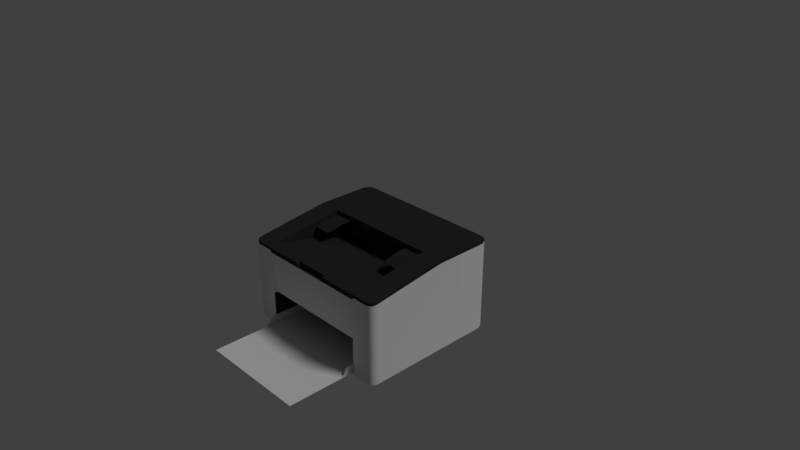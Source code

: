 # Source: ImprimanteLobby.blend  (saved by Blender 2.79.0; exported with 4.5.12 LTS)
import bpy
from mathutils import Matrix  # noqa: F401  (used for matrix-valued properties, if any)

bpy.ops.wm.read_factory_settings(use_empty=True)
scene = bpy.context.scene
scene.name = 'Scene'

# ---- collections
col_collection_1 = bpy.data.collections.new('Collection 1'); scene.collection.children.link(col_collection_1)

# ---- materials (node trees are filled in below, after node groups)
mat_white = bpy.data.materials.new('white')
mat_white.alpha_threshold = 0.0
mat_white.use_transparent_shadow = False
mat_white.roughness = 0.5
mat_black = bpy.data.materials.new('black')
mat_black.alpha_threshold = 0.0
mat_black.use_transparent_shadow = False
mat_black.diffuse_color = (0.02666, 0.02666, 0.02666, 1.0)
mat_black.roughness = 0.5

# ---- material node trees

# ---- world
world_world = bpy.data.worlds.new('World'); scene.world = world_world
world_world.color = (0.05088, 0.05088, 0.05088)
world_world.use_sun_shadow = False
world_world.sun_shadow_jitter_overblur = 0.0
world_world.cycles.sampling_method = 'MANUAL'

# ---- cameras
cam_camera = bpy.data.cameras.new('Camera')
cam_camera.clip_end = 100.0
cam_camera.lens = 35.0
cam_camera.sensor_width = 32.0
cam_camera.sensor_height = 18.0
cam_camera.ortho_scale = 7.314
cam_camera.dof.focus_distance = 0.0
cam_camera.dof.aperture_fstop = 128.0

# ---- lights
light_lamp = bpy.data.lights.new('Lamp', 'SUN')
light_lamp.transmission_factor = 0.0
light_lamp.cutoff_distance = 30.0
light_lamp.angle = 0.1993
light_lamp.energy = 1.0
light_lamp.shadow_buffer_clip_start = 1.001
light_lamp.shadow_soft_size = 0.1
light_lamp.shadow_cascade_max_distance = 1000.0

# ---- meshes
me_cube_001 = bpy.data.meshes.new('Cube.001')
me_cube_001.from_pydata([(-0.2275, -0.9212, 0.06805), (0.2275, -0.9212, 0.06805), (1.124, 0.1581, 0.2912), (0.8153, 0.1581, 0.2912), (0.8153, 1.0, 0.2912), (0.7833, -0.9626, -0.9679), (0.7833, -0.9626, 0.09967), (1.124, -0.8479, 0.148), (1.124, -0.8479, -1.0), (0.8153, -0.8479, 0.148), (0.8153, 0.1581, -0.07643), (0.7833, -0.9626, -0.5294), (1.124, -0.8479, -0.5227), (-1.124, 0.1581, 0.2912), (0.0, -0.9626, -0.9679), (-0.8153, 0.1581, 0.2912), (-0.8153, 1.0, 0.2912), (-0.7833, -0.9626, -0.9679), (-0.7833, -0.9626, 0.09967), (-1.124, -0.8479, 0.148), (-1.124, -0.8479, -1.0), (-0.8153, -0.8479, 0.148), (-0.8153, 0.1581, -0.07643), (-0.7833, -0.9626, -0.5294), (-1.124, -0.8479, -0.5227), (0.8153, -0.9626, 0.1317), (0.0, -0.9626, -1.0), (0.8153, -0.9626, -1.0), (0.8153, -0.9626, -0.5294), (-0.8153, -0.9626, 0.1317), (-0.8153, -0.9626, -1.0), (-0.8153, -0.9626, -0.5294), (0.7833, 0.09015, -0.9679), (0.7833, 0.09015, -0.6785), (0.0, 0.09015, -0.9679), (-0.7833, 0.09015, -0.9679), (-0.7833, 0.09015, -0.6785), (0.8153, 0.1581, 0.009128), (-0.8153, 0.1581, 0.009128), (0.8153, 0.836, -0.103), (-0.8153, 0.836, -0.103), (0.8153, 0.836, -0.07398), (-0.8153, 0.836, -0.07398), (1.124, 0.1581, 0.2481), (0.8153, -0.9626, 0.09388), (0.8153, 1.0, 0.2481), (1.124, -0.8479, 0.1097), (-1.124, 0.1581, 0.2481), (-0.8153, -0.9626, 0.09388), (-0.8153, 1.0, 0.2481), (-1.124, -0.8479, 0.1097), (0.7833, -0.9626, 0.06366), (-0.7833, -0.9626, 0.06366), (1.124, -0.8769, -1.0), (1.038, -0.9626, -1.0), (1.112, -0.9197, -1.0), (1.081, -0.9511, -1.0), (1.038, -0.9626, 0.1317), (1.124, -0.8769, 0.1439), (1.081, -0.9511, 0.1334), (1.112, -0.9197, 0.1378), (1.124, -0.8769, -0.5244), (1.038, -0.9626, -0.5294), (1.112, -0.9197, -0.5269), (1.081, -0.9511, -0.5288), (-1.038, -0.9626, -1.0), (-1.124, -0.8769, -1.0), (-1.081, -0.9511, -1.0), (-1.112, -0.9197, -1.0), (-1.124, -0.8769, 0.1439), (-1.038, -0.9626, 0.1317), (-1.112, -0.9197, 0.1378), (-1.081, -0.9511, 0.1334), (-1.038, -0.9626, -0.5294), (-1.124, -0.8769, -0.5244), (-1.081, -0.9511, -0.5288), (-1.112, -0.9197, -0.5269), (1.124, -0.8769, 0.1057), (1.038, -0.9626, 0.09388), (1.112, -0.9197, 0.09978), (1.081, -0.9511, 0.09546), (-1.038, -0.9626, 0.09388), (-1.124, -0.8769, 0.1057), (-1.081, -0.9511, 0.09546), (-1.112, -0.9197, 0.09978), (-0.2506, -0.9212, 0.1376), (0.2275, -0.9626, 0.06805), (-0.2275, -0.9626, 0.06805), (-0.2486, -0.9626, 0.1317), (-0.238, -0.9626, 0.09967), (0.2506, -0.9212, 0.1376), (0.2486, -0.9626, 0.1317), (0.238, -0.9626, 0.09967), (1.023, 1.0, -1.0), (1.124, 0.8994, -1.0), (1.095, 0.9705, -1.0), (1.124, 0.8994, 0.2912), (1.023, 1.0, 0.2912), (1.095, 0.9705, 0.2912), (-1.124, 0.8994, -1.0), (-1.023, 1.0, -1.0), (-1.095, 0.9705, -1.0), (-1.023, 1.0, 0.2912), (-1.124, 0.8994, 0.2912), (-1.095, 0.9705, 0.2912), (1.023, 1.0, 0.2481), (1.124, 0.8994, 0.2481), (1.095, 0.9705, 0.2481), (-1.124, 0.8994, 0.2481), (-1.023, 1.0, 0.2481), (-1.095, 0.9705, 0.2481), (0.7833, -0.9405, 0.0633), (-0.7833, -0.9405, 0.0633), (-0.7833, -0.9113, -0.5291), (-0.7833, -0.9293, -0.5049), (-0.7833, -0.9182, -0.522), (0.7833, -0.9293, -0.5049), (0.7833, -0.9113, -0.5291), (0.7833, -0.9182, -0.522), (0.7833, 0.1414, -0.6782), (-0.7833, 0.1414, -0.6782), (-0.2506, -0.9212, 0.1376), (-0.2506, -0.9212, 0.1376), (-0.2275, -0.9212, 0.06805), (-0.2275, -0.9212, 0.06805), (0.2275, -0.9212, 0.06805), (0.2275, -0.9212, 0.06805), (0.2506, -0.9212, 0.1376), (0.2506, -0.9212, 0.1376), (0.2275, -0.9626, 0.06805), (0.2275, -0.9626, 0.06805), (1.124, 0.1581, 0.2912), (1.124, -0.8479, 0.148), (0.0, -0.9626, -1.0), (0.8153, -0.9626, -1.0), (0.8153, 0.1581, 0.2912), (0.8153, 0.1581, 0.2912), (0.8153, -0.8479, 0.148), (0.8153, 0.1581, 0.009128), (0.8153, 0.1581, 0.009128), (0.8153, 0.1581, -0.07643), (0.2486, -0.9626, 0.1317), (0.2486, -0.9626, 0.1317), (0.8153, -0.9626, 0.1317), (-1.124, 0.1581, 0.2912), (-1.124, -0.8479, 0.148), (-0.8153, 0.1581, 0.2912), (-0.8153, 0.1581, 0.2912), (0.8153, 1.0, 0.2912), (-0.8153, 1.0, 0.2912), (-0.8153, -0.9626, -1.0), (-0.8153, -0.8479, 0.148), (-0.8153, 0.1581, 0.009128), (-0.8153, 0.1581, 0.009128), (-0.8153, 0.1581, -0.07643), (0.0, -0.9626, -0.9679), (0.7833, -0.9626, -0.9679), (0.7833, -0.9626, -0.9679), (0.7833, -0.9626, -0.5294), (0.7833, -0.9626, 0.06366), (0.7833, -0.9626, 0.06366), (-0.7833, -0.9626, -0.9679), (-0.7833, -0.9626, -0.9679), (-0.7833, -0.9626, -0.5294), (-0.7833, -0.9626, 0.06366), (-0.7833, -0.9626, 0.06366), (-0.7833, 0.09015, -0.9679), (0.7833, 0.09015, -0.9679), (-0.8153, 0.836, -0.07398), (-0.8153, 0.836, -0.103), (0.8153, 0.836, -0.103), (0.8153, 0.836, -0.07398), (1.038, -0.9626, -1.0), (1.081, -0.9511, -1.0), (1.112, -0.9197, -1.0), (1.124, -0.8769, -1.0), (-1.124, -0.8769, -1.0), (-1.112, -0.9197, -1.0), (-1.081, -0.9511, -1.0), (-1.038, -0.9626, -1.0), (1.081, -0.9511, 0.1334), (1.038, -0.9626, 0.1317), (1.112, -0.9197, 0.1378), (1.124, -0.8769, 0.1439), (-1.112, -0.9197, 0.1378), (-1.124, -0.8769, 0.1439), (-1.081, -0.9511, 0.1334), (-1.038, -0.9626, 0.1317), (1.124, -0.8479, -1.0), (-1.124, -0.8479, -1.0), (-0.8153, -0.9626, 0.1317), (-0.2275, -0.9626, 0.06805), (-0.2275, -0.9626, 0.06805), (-0.2486, -0.9626, 0.1317), (-0.2486, -0.9626, 0.1317), (-0.238, -0.9626, 0.09967), (0.238, -0.9626, 0.09967), (1.124, 0.8994, -1.0), (1.095, 0.9705, -1.0), (1.023, 1.0, -1.0), (-1.023, 1.0, -1.0), (-1.095, 0.9705, -1.0), (-1.124, 0.8994, -1.0), (1.095, 0.9705, 0.2912), (1.124, 0.8994, 0.2912), (1.023, 1.0, 0.2912), (-1.095, 0.9705, 0.2912), (-1.023, 1.0, 0.2912), (-1.124, 0.8994, 0.2912), (0.7833, -0.9405, 0.0633), (0.7833, -0.9405, 0.0633), (-0.7833, -0.9405, 0.0633), (-0.7833, -0.9405, 0.0633), (-0.7833, -0.9182, -0.522), (-0.7833, -0.9113, -0.5291), (0.7833, -0.9113, -0.5291), (0.7833, -0.9182, -0.522), (-0.7833, -0.9293, -0.5049), (0.7833, -0.9293, -0.5049), (0.7833, 0.1414, -0.6782), (-0.7833, 0.1414, -0.6782), (0.5237, 0.1589, 0.23), (0.7949, 0.1589, 0.23), (0.5237, -0.01575, 0.23), (0.7949, -0.01575, 0.23), (0.576, -0.2316, 0.1775), (0.5237, -0.1808, 0.1898), (0.539, -0.2167, 0.1811), (0.7949, -0.1808, 0.1898), (0.7427, -0.2316, 0.1775), (0.7796, -0.2167, 0.1811), (-0.5237, 0.1589, 0.23), (-0.7949, 0.1589, 0.23), (-0.5237, -0.01575, 0.23), (-0.7949, -0.01575, 0.23), (-0.576, -0.2316, 0.1775), (-0.5237, -0.1808, 0.1898), (-0.539, -0.2167, 0.1811), (-0.7949, -0.1808, 0.1898), (-0.7427, -0.2316, 0.1775), (-0.7796, -0.2167, 0.1811), (0.7647, -1.915, -0.9659), (0.7647, -1.131, -0.9659), (0.7647, 0.06553, -0.9659), (0.7647, 0.06553, -0.8533), (0.7647, -1.09, -0.9197), (0.7647, -1.024, -0.8533), (0.7647, -1.071, -0.8727), (0.7647, -1.915, -0.9759), (0.7673, -1.131, -0.9755), (0.7718, 0.06553, -0.973), (0.7747, 0.06553, -0.8533), (0.7747, -1.09, -0.9197), (0.7747, -1.024, -0.8533), (0.7747, -1.071, -0.8727), (0.0, -1.131, -0.9659), (-0.7647, -1.915, -0.9659), (-0.7647, -1.131, -0.9659), (-0.7647, 0.06553, -0.9659), (0.0, -1.915, -0.9659), (0.0, 0.06553, -0.9659), (-0.7647, 0.06553, -0.8533), (-0.7647, -1.09, -0.9197), (-0.7647, -1.024, -0.8533), (-0.7647, -1.071, -0.8727), (-0.7647, -1.915, -0.9759), (-0.7673, -1.131, -0.9755), (-0.7718, 0.06553, -0.973), (0.0, -1.915, -0.9759), (-0.7747, 0.06553, -0.8533), (-0.7747, -1.09, -0.9197), (-0.7747, -1.024, -0.8533), (-0.7747, -1.071, -0.8727), (0.0, -1.915, -0.9659), (0.7647, -1.915, -0.9659), (0.7647, -1.915, -0.9659), (0.7647, -1.131, -0.9659), (0.7647, -1.131, -0.9659), (0.7647, -1.131, -0.9659), (0.7647, 0.06553, -0.9659), (0.7647, -1.09, -0.9197), (0.7647, -1.071, -0.8727), (0.7647, -1.071, -0.8727), (0.7647, -1.024, -0.8533), (0.7647, 0.06553, -0.8533), (0.7673, -1.131, -0.9755), (0.7673, -1.131, -0.9755), (0.7747, -1.09, -0.9197), (0.7747, -1.071, -0.8727), (0.7747, -1.071, -0.8727), (0.7747, -1.024, -0.8533), (0.7747, 0.06553, -0.8533), (0.7647, -1.915, -0.9759), (-0.7647, -1.915, -0.9659), (-0.7647, -1.915, -0.9659), (-0.7647, -1.131, -0.9659), (-0.7647, -1.131, -0.9659), (-0.7647, -1.131, -0.9659), (-0.7647, 0.06553, -0.9659), (-0.7647, -1.09, -0.9197), (-0.7647, -1.071, -0.8727), (-0.7647, -1.071, -0.8727), (-0.7647, -1.024, -0.8533), (-0.7647, 0.06553, -0.8533), (-0.7673, -1.131, -0.9755), (-0.7673, -1.131, -0.9755), (-0.7747, -1.09, -0.9197), (-0.7747, -1.071, -0.8727), (-0.7747, -1.071, -0.8727), (-0.7747, -1.024, -0.8533), (-0.7747, 0.06553, -0.8533), (-0.7647, -1.915, -0.9759)], [], [(123, 125, 127, 121), (126, 129, 92, 142, 128), (124, 191, 130, 1), (46, 7, 58, 77), (202, 189, 24, 50, 47, 108), (31, 48, 81, 73, 179, 150), (106, 96, 2, 43), (188, 12, 61, 175), (45, 4, 97, 105), (149, 146, 135, 148), (62, 172, 173, 64, 80, 78), (131, 135, 137, 132), (43, 2, 7, 46), (151, 137, 140, 154), (164, 159, 6, 196, 86, 192, 195, 18), (136, 138, 10, 9), (132, 137, 143, 181, 180, 182, 183), (50, 82, 69, 19), (78, 57, 25, 44), (108, 47, 13, 103), (189, 176, 74, 24), (49, 109, 102, 16), (199, 200, 109, 49, 45, 105), (81, 48, 29, 70), (144, 145, 151, 146), (47, 50, 19, 13), (152, 22, 40, 168), (147, 21, 22, 152), (145, 185, 184, 186, 187, 190, 151), (156, 155, 133, 134), (158, 156, 134, 28), (159, 158, 28, 44), (155, 161, 150, 133), (161, 163, 31, 150), (164, 18, 29, 48), (23, 162, 35, 36), (140, 170, 169, 154), (157, 11, 33, 32), (204, 203, 205, 148, 135, 131), (139, 153, 42, 41), (49, 16, 4, 45), (10, 138, 171, 39), (163, 164, 48, 31), (6, 159, 44, 25), (137, 151, 190, 193, 122, 90, 141, 143), (3, 15, 38, 37), (18, 195, 194, 29), (24, 74, 82, 50), (207, 206, 208, 144, 146, 149), (17, 14, 5, 167, 34, 166), (12, 46, 77, 61), (74, 176, 177, 76), (76, 177, 178, 75), (75, 178, 179, 73), (82, 74, 76, 84), (84, 76, 75, 83), (83, 75, 73, 81), (64, 173, 174, 63, 79, 80), (63, 174, 175, 61, 77, 79), (69, 82, 84, 71), (71, 84, 83, 72), (72, 83, 81, 70), (12, 188, 197, 106, 43, 46), (80, 79, 60, 59), (44, 28, 134, 172, 62, 78), (78, 80, 59, 57), (79, 77, 58, 60), (91, 196, 6, 25), (87, 0, 85, 88, 89), (106, 197, 198, 107), (107, 198, 199, 105), (109, 200, 201, 110), (110, 201, 202, 108), (96, 106, 107, 98), (98, 107, 105, 97), (102, 109, 110, 104), (104, 110, 108, 103), (93, 95, 94, 8, 53, 55, 56, 54, 27, 26, 30, 65, 67, 68, 66, 20, 99, 101, 100), (165, 23, 214, 213, 217, 212), (11, 160, 210, 218, 216, 117), (51, 52, 211, 209), (116, 111, 112, 114), (113, 215, 118, 115), (115, 118, 116, 114), (33, 11, 117, 219), (220, 214, 23, 36), (113, 120, 119, 215), (223, 224, 222, 221), (226, 227, 225, 229, 230, 228, 224, 223), (233, 231, 232, 234), (236, 233, 234, 238, 240, 239, 235, 237), (255, 276, 279, 260), (273, 274, 276, 255), (243, 277, 280, 281, 283, 284), (250, 291, 290, 288, 287, 285), (275, 259, 268, 292), (278, 241, 248, 286), (245, 242, 249, 252), (282, 245, 252, 289), (246, 247, 254, 253), (244, 246, 253, 251), (255, 260, 298, 295), (273, 255, 295, 293), (258, 303, 302, 300, 299, 296), (267, 304, 306, 307, 309, 310), (294, 311, 268, 259), (297, 305, 265, 256), (262, 270, 266, 257), (301, 308, 270, 262), (263, 271, 272, 264), (261, 269, 271, 263)])
me_cube_001.polygons.foreach_set('use_smooth', [1, 1, 1, 1, 1, 1, 1, 1, 1, 1, 1, 1, 1, 1, 1, 1, 1, 1, 1, 1, 1, 1, 1, 1, 1, 1, 1, 1, 1, 1, 1, 1, 1, 1, 1, 1, 1, 1, 1, 1, 1, 1, 1, 1, 1, 1, 1, 1, 1, 1, 1, 1, 1, 1, 1, 1, 1, 1, 1, 1, 1, 1, 1, 1, 1, 1, 1, 1, 1, 1, 1, 1, 1, 1, 1, 1, 1, 1, 1, 1, 1, 1, 1, 1, 1, 1, 1, 0, 0, 0, 0, 1, 1, 1, 1, 1, 1, 1, 1, 1, 1, 1, 1, 1, 1, 1, 1, 1, 1, 1, 1])
me_cube_001.polygons.foreach_set('material_index', [1, 1, 1, 1, 0, 0, 1, 0, 1, 1, 0, 1, 1, 1, 1, 0, 1, 1, 1, 1, 0, 1, 0, 1, 1, 1, 1, 1, 1, 0, 0, 0, 0, 0, 1, 1, 1, 1, 1, 0, 1, 0, 0, 1, 1, 1, 1, 0, 1, 0, 0, 0, 0, 0, 0, 0, 0, 0, 0, 1, 1, 1, 0, 1, 0, 1, 1, 1, 1, 0, 0, 0, 0, 1, 1, 1, 1, 0, 0, 0, 0, 0, 0, 0, 1, 1, 1, 1, 1, 1, 1, 0, 0, 0, 0, 0, 0, 0, 0, 0, 0, 0, 0, 0, 0, 0, 0, 0, 0, 0, 0])
_uv = me_cube_001.uv_layers.new(name='UVMap')
_uv.uv.foreach_set('vector', [0.0, 0.0, 0.0, 0.0, 0.0, 0.0, 0.0, 0.0, 0.0, 0.0, 0.0, 0.0, 0.0, 0.0, 0.0, 0.0, 0.0, 0.0, 0.0, 0.0, 0.0, 0.0, 0.0, 0.0, 0.0, 0.0, 0.5625, 0.6875, 0.625, 0.6875, 0.625, 0.7033, 0.5625, 0.7033, 0.375, 0.5102, 0.375, 0.6875, 0.5, 0.6875, 0.5625, 0.6875, 0.5625, 0.625, 0.5625, 0.5149, 0.5, 0.8125, 0.5625, 0.8125, 0.5625, 0.7674, 0.5, 0.7674, 0.375, 0.7674, 0.375, 0.8125, 0.5625, 0.5149, 0.625, 0.5149, 0.625, 0.625, 0.5625, 0.625, 0.375, 0.6875, 0.5, 0.6875, 0.5, 0.7033, 0.375, 0.7033, 0.5625, 0.4375, 0.625, 0.4375, 0.625, 0.4796, 0.5625, 0.4796, 0.6875, 0.5, 0.6875, 0.625, 0.6875, 0.625, 0.6875, 0.5, 0.5, 0.7674, 0.375, 0.7674, 0.3721, 0.7537, 0.5001, 0.7587, 0.5637, 0.7587, 0.5625, 0.7674, 0.625, 0.625, 0.6875, 0.625, 0.6875, 0.6875, 0.625, 0.6875, 0.5625, 0.625, 0.625, 0.625, 0.625, 0.6875, 0.5625, 0.6875, 0.6875, 0.6875, 0.6875, 0.6875, 0.6875, 0.625, 0.6875, 0.625, 0.5595, 0.815, 0.5595, 0.815, 0.6189, 0.815, 0.6189, 0.815, 0.5667, 0.815, 0.5667, 0.815, 0.6189, 0.815, 0.6189, 0.815, 0.6875, 0.625, 0.6875, 0.625, 0.6875, 0.625, 0.6875, 0.6875, 0.625, 0.6875, 0.6875, 0.6875, 0.6875, 0.75, 0.6424, 0.75, 0.6297, 0.7537, 0.6258, 0.7266, 0.625, 0.7033, 0.5625, 0.6875, 0.5625, 0.7033, 0.625, 0.7033, 0.625, 0.6875, 0.5625, 0.7674, 0.625, 0.7674, 0.625, 0.8125, 0.5625, 0.8125, 0.5625, 0.5149, 0.5625, 0.625, 0.625, 0.625, 0.625, 0.5149, 0.375, 0.6875, 0.375, 0.7033, 0.5, 0.7033, 0.5, 0.6875, 0.5625, 0.4375, 0.5625, 0.4796, 0.625, 0.4796, 0.625, 0.4375, 0.375, 0.5, 0.375, 0.5, 0.5625, 0.4796, 0.5625, 0.4375, 0.5625, 0.4375, 0.5625, 0.4796, 0.5625, 0.7674, 0.5625, 0.8125, 0.625, 0.8125, 0.625, 0.7674, 0.625, 0.625, 0.625, 0.6875, 0.6875, 0.6875, 0.6875, 0.625, 0.5625, 0.625, 0.5625, 0.6875, 0.625, 0.6875, 0.625, 0.625, 0.6875, 0.625, 0.6875, 0.625, 0.6875, 0.625, 0.6875, 0.625, 0.6875, 0.625, 0.6875, 0.6875, 0.6875, 0.625, 0.6875, 0.625, 0.625, 0.6875, 0.625, 0.7033, 0.6258, 0.7266, 0.6297, 0.7537, 0.6424, 0.75, 0.6875, 0.75, 0.6875, 0.6875, 0.3835, 0.815, 0.3835, 0.875, 0.375, 0.875, 0.375, 0.8125, 0.5, 0.815, 0.3835, 0.815, 0.375, 0.8125, 0.5, 0.8125, 0.5595, 0.815, 0.5, 0.815, 0.5, 0.8125, 0.5625, 0.8125, 0.3835, 0.875, 0.3835, 0.815, 0.375, 0.8125, 0.375, 0.875, 0.3835, 0.815, 0.5, 0.815, 0.5, 0.8125, 0.375, 0.8125, 0.5595, 0.815, 0.6189, 0.815, 0.625, 0.8125, 0.5625, 0.8125, 0.5, 0.815, 0.3835, 0.815, 0.3835, 0.815, 0.5, 0.815, 0.6875, 0.625, 0.6875, 0.625, 0.6875, 0.625, 0.6875, 0.625, 0.3835, 0.815, 0.5, 0.815, 0.5, 0.815, 0.3835, 0.815, 0.625, 0.5149, 0.627, 0.5015, 0.6454, 0.5, 0.6875, 0.5, 0.6875, 0.625, 0.625, 0.625, 0.6875, 0.625, 0.6875, 0.625, 0.6875, 0.625, 0.6875, 0.625, 0.5625, 0.4375, 0.625, 0.4375, 0.625, 0.4375, 0.5625, 0.4375, 0.6875, 0.625, 0.6875, 0.625, 0.6875, 0.625, 0.6875, 0.625, 0.5, 0.815, 0.5595, 0.815, 0.5625, 0.8125, 0.5, 0.8125, 0.6189, 0.815, 0.5595, 0.815, 0.5625, 0.8125, 0.625, 0.8125, 0.6875, 0.6875, 0.6875, 0.6875, 0.625, 0.8125, 0.625, 0.8125, 0.6476, 0.7674, 0.6476, 0.7674, 0.625, 0.8125, 0.625, 0.8125, 0.6875, 0.625, 0.6875, 0.625, 0.6875, 0.625, 0.6875, 0.625, 0.6189, 0.815, 0.6189, 0.815, 0.625, 0.8125, 0.625, 0.8125, 0.5, 0.6875, 0.5, 0.7033, 0.5625, 0.7033, 0.5625, 0.6875, 0.6454, 0.5, 0.627, 0.5015, 0.625, 0.5149, 0.625, 0.625, 0.6875, 0.625, 0.6875, 0.5, 0.3835, 0.815, 0.3835, 0.875, 0.3835, 0.815, 0.3835, 0.815, 0.3835, 0.875, 0.3835, 0.815, 0.5, 0.6875, 0.5625, 0.6875, 0.5613, 0.7033, 0.5, 0.7033, 0.5, 0.7033, 0.375, 0.7033, 0.3742, 0.7266, 0.5, 0.7266, 0.5, 0.7266, 0.3742, 0.7266, 0.3721, 0.7537, 0.5001, 0.7587, 0.5001, 0.7587, 0.3721, 0.7537, 0.375, 0.7674, 0.5, 0.7674, 0.5625, 0.7033, 0.5, 0.7033, 0.5, 0.7266, 0.5625, 0.7266, 0.5625, 0.7266, 0.5, 0.7266, 0.5001, 0.7587, 0.5639, 0.7587, 0.5639, 0.7587, 0.5001, 0.7587, 0.5, 0.7674, 0.5625, 0.7674, 0.5001, 0.7587, 0.3721, 0.7537, 0.3742, 0.7266, 0.5, 0.7266, 0.5619, 0.7266, 0.5637, 0.7587, 0.5, 0.7266, 0.3742, 0.7266, 0.375, 0.7033, 0.5, 0.7033, 0.5613, 0.7033, 0.5619, 0.7266, 0.625, 0.7033, 0.5625, 0.7033, 0.5625, 0.7266, 0.6258, 0.7266, 0.6258, 0.7266, 0.5625, 0.7266, 0.5639, 0.7587, 0.6297, 0.7537, 0.6297, 0.7537, 0.5639, 0.7587, 0.5625, 0.7674, 0.625, 0.7674, 0.5, 0.6875, 0.375, 0.6875, 0.375, 0.5102, 0.5625, 0.5149, 0.5625, 0.625, 0.5625, 0.6875, 0.5637, 0.7587, 0.5625, 0.7266, 0.6258, 0.7266, 0.6297, 0.7537, 0.5625, 0.8125, 0.5, 0.8125, 0.375, 0.8125, 0.375, 0.7674, 0.5, 0.7674, 0.5625, 0.7674, 0.5625, 0.7674, 0.5639, 0.7587, 0.6297, 0.7537, 0.625, 0.7674, 0.5619, 0.7266, 0.5625, 0.7033, 0.625, 0.7033, 0.6258, 0.7266, 0.625, 0.8125, 0.6189, 0.815, 0.6189, 0.815, 0.625, 0.8125, 0.0, 0.0, 0.0, 0.0, 0.0, 0.0, 0.0, 0.0, 0.0, 0.0, 0.5625, 0.5149, 0.375, 0.5102, 0.3749, 0.5011, 0.5625, 0.5, 0.5625, 0.5, 0.3749, 0.5011, 0.375, 0.5, 0.5625, 0.4796, 0.5625, 0.4796, 0.375, 0.5, 0.3749, 0.5011, 0.5625, 0.5, 0.5625, 0.5, 0.3749, 0.5011, 0.375, 0.5102, 0.5625, 0.5149, 0.625, 0.5149, 0.5625, 0.5149, 0.5625, 0.5, 0.627, 0.5015, 0.627, 0.5015, 0.5625, 0.5, 0.5625, 0.4796, 0.625, 0.4796, 0.625, 0.4796, 0.5625, 0.4796, 0.5625, 0.5, 0.627, 0.5015, 0.627, 0.5015, 0.5625, 0.5, 0.5625, 0.5149, 0.625, 0.5149, 0.375, 0.5, 0.3749, 0.5011, 0.375, 0.5102, 0.375, 0.6875, 0.375, 0.7033, 0.3742, 0.7266, 0.3721, 0.7537, 0.3576, 0.75, 0.3125, 0.75, 0.25, 0.75, 0.3125, 0.75, 0.3576, 0.75, 0.3721, 0.7537, 0.3742, 0.7266, 0.375, 0.7033, 0.375, 0.6875, 0.375, 0.5102, 0.3749, 0.5011, 0.375, 0.5, 0.5595, 0.815, 0.5, 0.815, 0.5, 0.815, 0.5002, 0.815, 0.5024, 0.815, 0.5595, 0.815, 0.5, 0.815, 0.5595, 0.815, 0.5595, 0.815, 0.5024, 0.815, 0.5002, 0.815, 0.5, 0.815, 0.5595, 0.815, 0.5595, 0.815, 0.5595, 0.815, 0.5595, 0.815, 0.5024, 0.815, 0.5595, 0.815, 0.5595, 0.815, 0.5024, 0.815, 0.5, 0.815, 0.5, 0.815, 0.5002, 0.815, 0.5002, 0.815, 0.5002, 0.815, 0.5002, 0.815, 0.5024, 0.815, 0.5024, 0.815, 0.5, 0.815, 0.5, 0.815, 0.5, 0.815, 0.5, 0.815, 0.5, 0.815, 0.5, 0.815, 0.5, 0.815, 0.5, 0.815, 0.5, 0.815, 0.5, 0.815, 0.5, 0.815, 0.5, 0.815, 0.0, 0.0, 0.0, 0.0, 0.0, 0.0, 0.0, 0.0, 0.0, 0.0, 0.0, 0.0, 0.0, 0.0, 0.0, 0.0, 0.0, 0.0, 0.0, 0.0, 0.0, 0.0, 0.0, 0.0, 0.0, 0.0, 0.0, 0.0, 0.0, 0.0, 0.0, 0.0, 0.0, 0.0, 0.0, 0.0, 0.0, 0.0, 0.0, 0.0, 0.0, 0.0, 0.0, 0.0, 0.0, 0.0, 0.0, 0.0, 0.0, 0.0, 0.0, 0.0, 0.0, 0.0, 0.0, 0.0, 0.0, 0.0, 0.0, 0.0, 0.0, 0.0, 0.0, 0.0, 0.0, 0.0, 0.0, 0.0, 0.0, 0.0, 0.0, 0.0, 0.0, 0.0, 0.0, 0.0, 0.0, 0.0, 0.0, 0.0, 0.0, 0.0, 0.0, 0.0, 0.0, 0.0, 0.0, 0.0, 0.0, 0.0, 0.0, 0.0, 0.0, 0.0, 0.0, 0.0, 0.0, 0.0, 0.0, 0.0, 0.0, 0.0, 0.0, 0.0, 0.0, 0.0, 0.0, 0.0, 0.0, 0.0, 0.0, 0.0, 0.0, 0.0, 0.0, 0.0, 0.0, 0.0, 0.0, 0.0, 0.0, 0.0, 0.0, 0.0, 0.0, 0.0, 0.0, 0.0, 0.0, 0.0, 0.0, 0.0, 0.0, 0.0, 0.0, 0.0, 0.0, 0.0, 0.0, 0.0, 0.0, 0.0, 0.0, 0.0, 0.0, 0.0, 0.0, 0.0, 0.0, 0.0, 0.0, 0.0, 0.0, 0.0, 0.0, 0.0, 0.0, 0.0, 0.0, 0.0, 0.0, 0.0, 0.0, 0.0, 0.0, 0.0, 0.0, 0.0, 0.0, 0.0, 0.0, 0.0, 0.0, 0.0, 0.0, 0.0, 0.0, 0.0, 0.0, 0.0, 0.0, 0.0, 0.0, 0.0, 0.0, 0.0, 0.0, 0.0, 0.0, 0.0, 0.0, 0.0, 0.0, 0.0, 0.0, 0.0, 0.0, 0.0, 0.0, 0.0, 0.0, 0.0, 0.0, 0.0, 0.0, 0.0, 0.0, 0.0, 0.0, 0.0, 0.0, 0.0, 0.0, 0.0, 0.0, 0.0, 0.0, 0.0, 0.0, 0.0, 0.0, 0.0, 0.0, 0.0])
me_cube_001.materials.append(mat_white)
me_cube_001.materials.append(mat_black)
me_cube_001.use_remesh_preserve_volume = False
me_cube_001.use_remesh_preserve_attributes = False
me_cube_001.use_mirror_vertex_groups = False
me_cube_001.update()

# ---- objects
ob_printer = bpy.data.objects.new('printer', me_cube_001)
ob_lamp = bpy.data.objects.new('Lamp', light_lamp)
ob_camera = bpy.data.objects.new('Camera', cam_camera)

# ---- transforms, parenting, visibility, modifiers, constraints
ob_printer.location = (0.0, 0.0, 0.0)
ob_printer.lineart.crease_threshold = 0.0
ob_lamp.location = (4.076, 1.005, 5.904)
ob_lamp.rotation_euler = (0.6503, 0.05522, 1.866)
ob_lamp.lock_rotations_4d = False
ob_lamp.empty_display_type = 'ARROWS'
ob_lamp.color = (0.0, 0.0, 0.0, 0.0)
ob_lamp.hide_viewport = True
ob_lamp.lineart.crease_threshold = 0.0
ob_camera.location = (7.481, -6.508, 5.344)
ob_camera.rotation_euler = (1.109, 0.0, 0.8149)
ob_camera.lock_rotations_4d = False
ob_camera.empty_display_type = 'ARROWS'
ob_camera.color = (0.0, 0.0, 0.0, 0.0)
ob_camera.hide_viewport = True
ob_camera.display_type = 'WIRE'
ob_camera.lineart.crease_threshold = 0.0

# ---- collection membership
col_collection_1.objects.link(ob_printer)
col_collection_1.objects.link(ob_lamp)
col_collection_1.objects.link(ob_camera)

# ---- scene / render settings (as saved in the file)
scene.camera = ob_camera
scene.frame_start = 1; scene.frame_end = 250; scene.frame_set(1)
scene.render.engine = 'BLENDER_EEVEE_NEXT'
scene.render.resolution_x = 1280
scene.render.resolution_y = 720
scene.render.dither_intensity = 0.0
scene.cycles.use_denoising = False
scene.cycles.samples = 128
scene.cycles.sampling_pattern = 'TABULATED_SOBOL'
scene.cycles.use_adaptive_sampling = False
scene.cycles.use_light_tree = False
scene.cycles.blur_glossy = 0.0
scene.cycles.sample_clamp_indirect = 0.0
scene.view_settings.view_transform = 'Standard'
bpy.context.view_layer.update()
